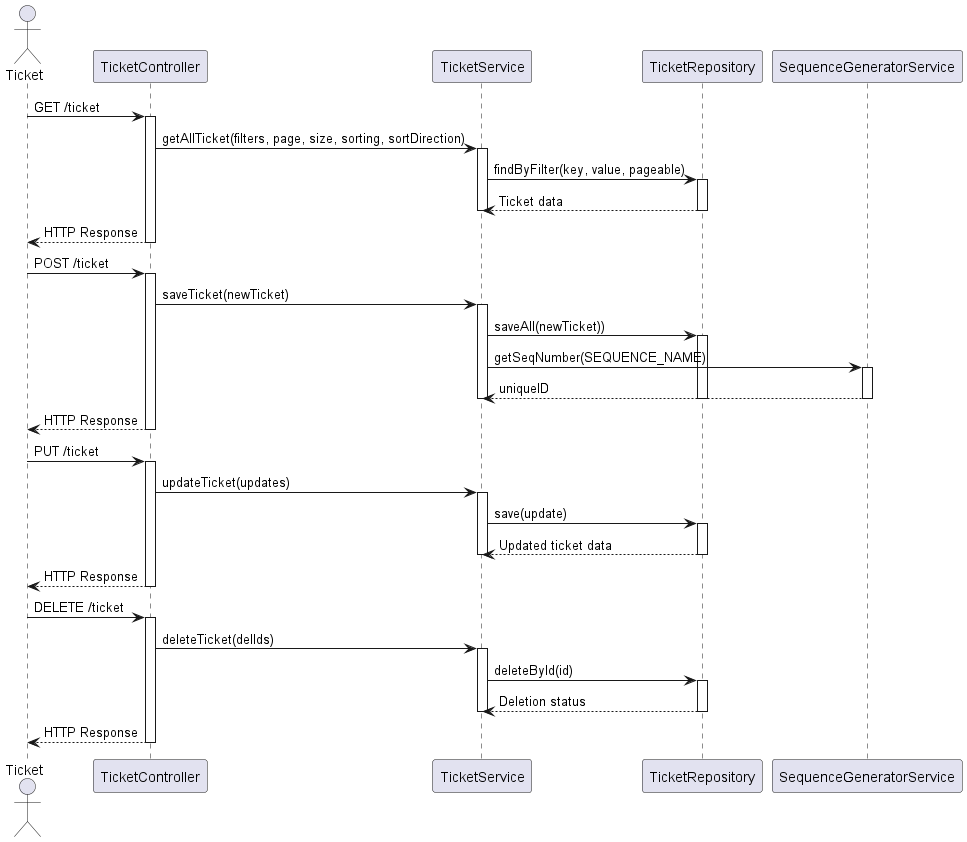

The diagram above was rendered by PlantUML. Its source (embedded in the PNG):
@startuml
actor Ticket
participant TicketController
participant TicketService
participant TicketRepository

Ticket -> TicketController: GET /ticket
activate TicketController
TicketController -> TicketService: getAllTicket(filters, page, size, sorting, sortDirection)
activate TicketService
TicketService -> TicketRepository: findByFilter(key, value, pageable)
activate TicketRepository
TicketRepository --> TicketService: Ticket data
deactivate TicketRepository
deactivate TicketService
TicketController --> Ticket: HTTP Response
deactivate TicketController

participant SequenceGeneratorService

Ticket -> TicketController: POST /ticket
activate TicketController
TicketController -> TicketService: saveTicket(newTicket)
activate TicketService
TicketService -> TicketRepository: saveAll(newTicket))
activate TicketRepository
TicketService -> SequenceGeneratorService: getSeqNumber(SEQUENCE_NAME)
activate SequenceGeneratorService
SequenceGeneratorService --> TicketService: uniqueID
deactivate SequenceGeneratorService
deactivate TicketRepository
deactivate TicketService
TicketController --> Ticket: HTTP Response
deactivate TicketController

Ticket -> TicketController: PUT /ticket
activate TicketController
TicketController -> TicketService: updateTicket(updates)
activate TicketService
TicketService -> TicketRepository: save(update)
activate TicketRepository
TicketRepository --> TicketService: Updated ticket data
deactivate TicketRepository
deactivate TicketService
TicketController --> Ticket: HTTP Response
deactivate TicketController

Ticket -> TicketController: DELETE /ticket
activate TicketController
TicketController -> TicketService: deleteTicket(delIds)
activate TicketService
TicketService -> TicketRepository: deleteById(id)
activate TicketRepository
TicketRepository --> TicketService: Deletion status
deactivate TicketRepository
deactivate TicketService
TicketController --> Ticket: HTTP Response
deactivate TicketController
@enduml